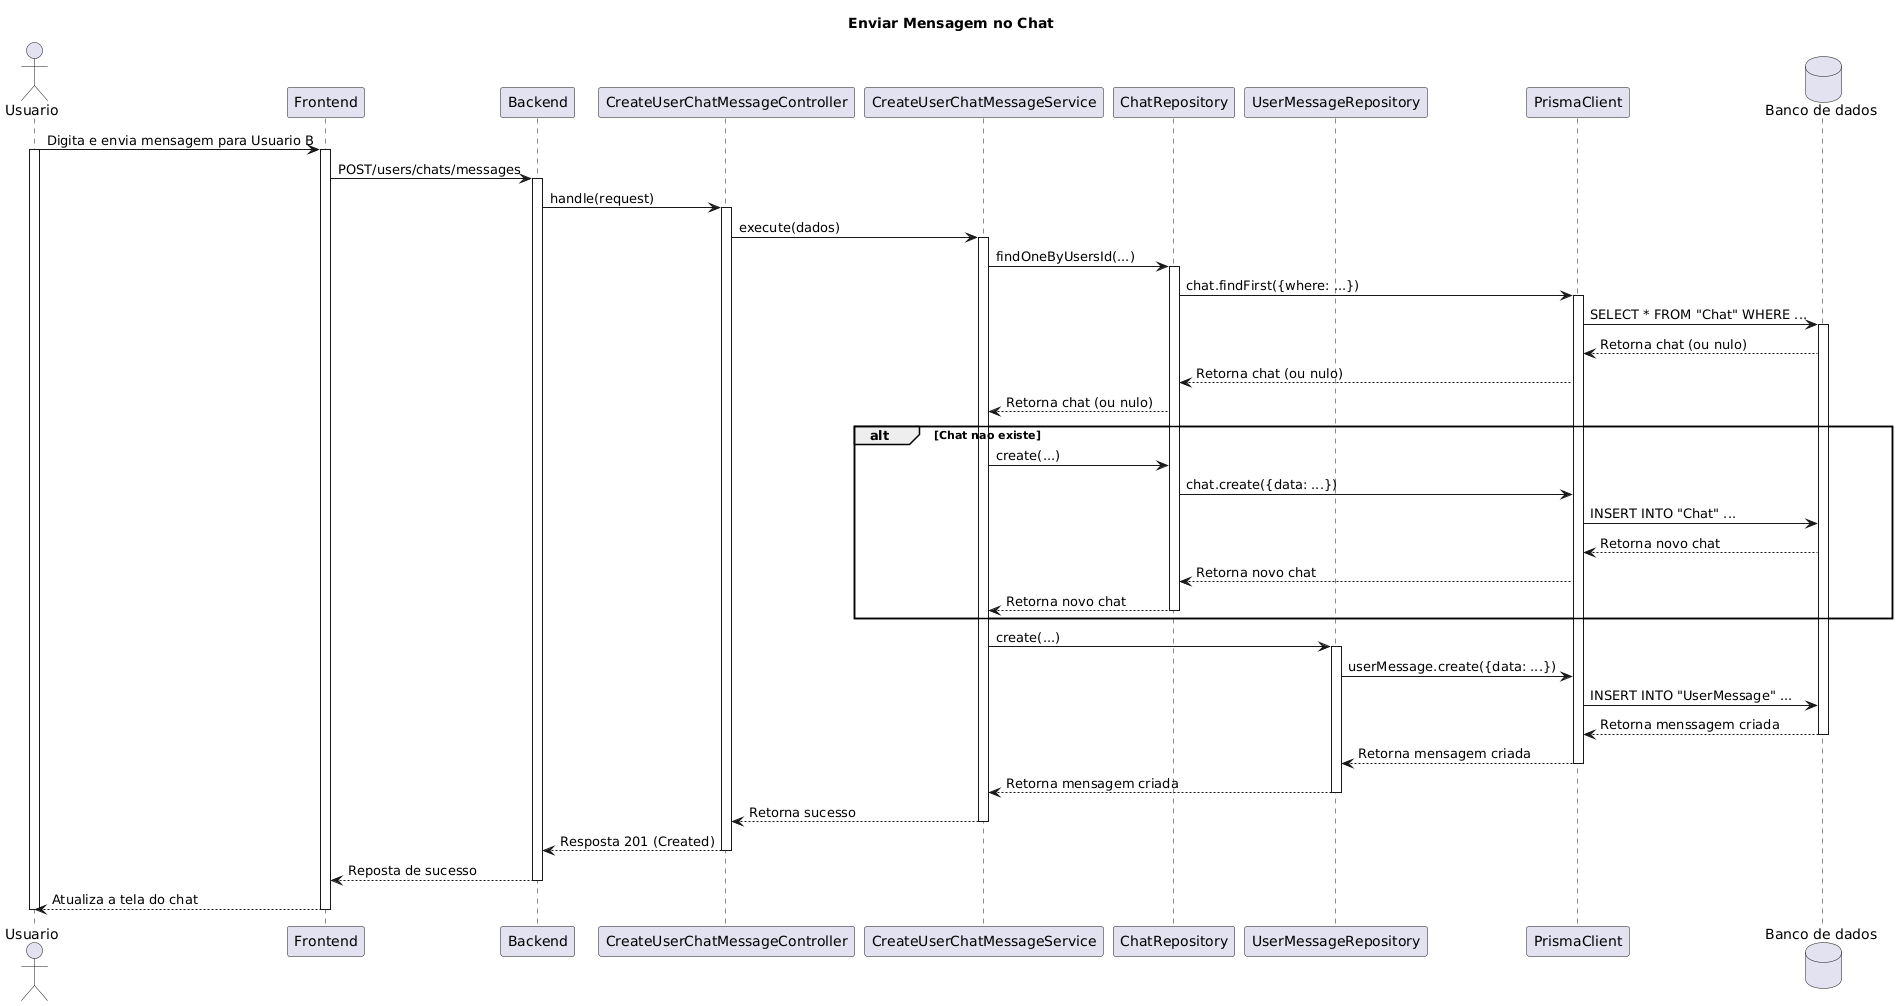

The diagram above was rendered by PlantUML. Its source (embedded in the PNG):
@startuml
title Enviar Mensagem no Chat

actor Usuario as user
participant Frontend as fe
participant Backend as be
participant CreateUserChatMessageController as cucmc
participant CreateUserChatMessageService as cucms
participant ChatRepository as cr
participant UserMessageRepository as umr
participant PrismaClient as pc
database "Banco de dados" as bd

user -> fe : Digita e envia mensagem para Usuario B
activate user
activate fe
fe -> be: POST/users/chats/messages
activate be
be -> cucmc : handle(request)
activate cucmc 
cucmc -> cucms : execute(dados)
activate cucms
cucms -> cr : findOneByUsersId(...)
activate cr
cr -> pc : chat.findFirst({where: ...})
activate pc
pc -> bd : SELECT * FROM "Chat" WHERE ...
activate bd
bd --> pc : Retorna chat (ou nulo)
pc --> cr : Retorna chat (ou nulo)
cr --> cucms : Retorna chat (ou nulo)

alt Chat nao existe
    cucms -> cr : create(...)
    cr -> pc : chat.create({data: ...})
    pc -> bd : INSERT INTO "Chat" ...
    bd --> pc : Retorna novo chat
    pc --> cr : Retorna novo chat
    cr --> cucms : Retorna novo chat
    deactivate cr
end

cucms -> umr : create(...)
activate umr
umr -> pc : userMessage.create({data: ...})
pc -> bd : INSERT INTO "UserMessage" ...
bd --> pc : Retorna menssagem criada
deactivate bd
pc --> umr : Retorna mensagem criada
deactivate pc
umr --> cucms : Retorna mensagem criada
deactivate umr
cucms --> cucmc : Retorna sucesso
deactivate cucms
cucmc --> be : Resposta 201 (Created)
deactivate cucmc
be --> fe : Reposta de sucesso
deactivate be
fe --> user : Atualiza a tela do chat
deactivate fe
deactivate user
@enduml